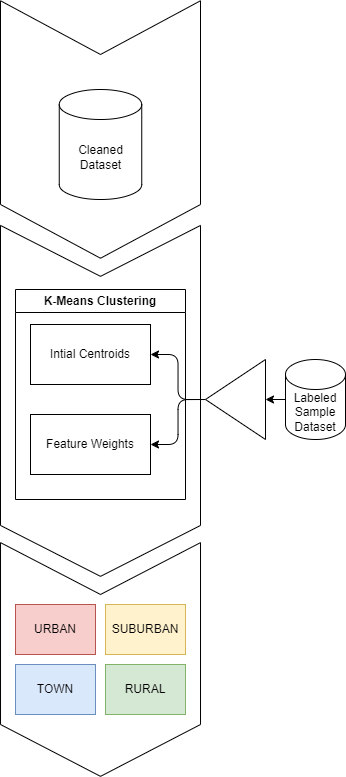

The diagram above was exported from draw.io. Its source (the exported page's mxGraphModel, read from the mxfile embedded in the PNG):
<mxGraphModel dx="755" dy="973" grid="1" gridSize="10" guides="1" tooltips="1" connect="1" arrows="1" fold="1" page="1" pageScale="1" pageWidth="850" pageHeight="1100" math="0" shadow="0">
  <root>
    <mxCell id="0" />
    <mxCell id="1" parent="0" />
    <mxCell id="10" value="K-Means Clustering" style="swimlane;whiteSpace=wrap;html=1;" vertex="1" parent="1">
      <mxGeometry x="410" y="310" width="170" height="210" as="geometry" />
    </mxCell>
    <mxCell id="5" value="Feature Weights" style="rounded=0;whiteSpace=wrap;html=1;" vertex="1" parent="10">
      <mxGeometry x="15" y="125" width="120" height="60" as="geometry" />
    </mxCell>
    <mxCell id="6" value="Intial Centroids" style="rounded=0;whiteSpace=wrap;html=1;" vertex="1" parent="10">
      <mxGeometry x="15" y="35" width="120" height="60" as="geometry" />
    </mxCell>
    <mxCell id="17" value="" style="shape=step;perimeter=stepPerimeter;whiteSpace=wrap;html=1;fixedSize=1;rotation=90;size=53.75;fillColor=none;fontStyle=1" vertex="1" parent="1">
      <mxGeometry x="366.25" y="50" width="257.5" height="200" as="geometry" />
    </mxCell>
    <mxCell id="15" value="" style="shape=step;perimeter=stepPerimeter;whiteSpace=wrap;html=1;fixedSize=1;rotation=90;size=51.86999999999989;fillColor=none;fontStyle=1" vertex="1" parent="1">
      <mxGeometry x="378.13" y="580" width="233.75" height="200" as="geometry" />
    </mxCell>
    <mxCell id="12" style="edgeStyle=none;html=1;exitX=0;exitY=0.5;exitDx=0;exitDy=0;exitPerimeter=0;entryX=0;entryY=0.5;entryDx=0;entryDy=0;" edge="1" parent="1" source="2" target="11">
      <mxGeometry relative="1" as="geometry" />
    </mxCell>
    <mxCell id="2" value="Labeled&lt;div&gt;Sample&lt;/div&gt;&lt;div&gt;Dataset&lt;/div&gt;" style="shape=cylinder3;whiteSpace=wrap;html=1;boundedLbl=1;backgroundOutline=1;size=15;" vertex="1" parent="1">
      <mxGeometry x="680" y="380" width="60" height="80" as="geometry" />
    </mxCell>
    <mxCell id="13" style="edgeStyle=orthogonalEdgeStyle;html=1;exitX=1;exitY=0.5;exitDx=0;exitDy=0;entryX=1;entryY=0.5;entryDx=0;entryDy=0;" edge="1" parent="1" source="11" target="6">
      <mxGeometry relative="1" as="geometry" />
    </mxCell>
    <mxCell id="14" style="edgeStyle=orthogonalEdgeStyle;html=1;exitX=1;exitY=0.5;exitDx=0;exitDy=0;entryX=1;entryY=0.5;entryDx=0;entryDy=0;" edge="1" parent="1" source="11" target="5">
      <mxGeometry relative="1" as="geometry" />
    </mxCell>
    <mxCell id="11" value="" style="triangle;whiteSpace=wrap;html=1;rotation=-180;" vertex="1" parent="1">
      <mxGeometry x="600" y="380" width="60" height="80" as="geometry" />
    </mxCell>
    <mxCell id="4" value="Cleaned&lt;div&gt;Dataset&lt;/div&gt;" style="shape=cylinder3;whiteSpace=wrap;html=1;boundedLbl=1;backgroundOutline=1;size=15;" vertex="1" parent="1">
      <mxGeometry x="453.75" y="110" width="82.5" height="110" as="geometry" />
    </mxCell>
    <mxCell id="18" value="" style="shape=step;perimeter=stepPerimeter;whiteSpace=wrap;html=1;fixedSize=1;rotation=90;size=50.930000000000064;fillColor=none;fontStyle=1" vertex="1" parent="1">
      <mxGeometry x="319.53" y="321.41" width="350.94" height="200" as="geometry" />
    </mxCell>
    <mxCell id="19" value="URBAN" style="rounded=0;whiteSpace=wrap;html=1;fillColor=#f8cecc;strokeColor=#b85450;" vertex="1" parent="1">
      <mxGeometry x="410" y="625" width="80" height="50" as="geometry" />
    </mxCell>
    <mxCell id="20" value="SUBURBAN" style="rounded=0;whiteSpace=wrap;html=1;fillColor=#fff2cc;strokeColor=#d6b656;" vertex="1" parent="1">
      <mxGeometry x="500" y="625" width="80" height="50" as="geometry" />
    </mxCell>
    <mxCell id="21" value="TOWN" style="rounded=0;whiteSpace=wrap;html=1;fillColor=#dae8fc;strokeColor=#6c8ebf;" vertex="1" parent="1">
      <mxGeometry x="410" y="685" width="80" height="50" as="geometry" />
    </mxCell>
    <mxCell id="22" value="RURAL" style="rounded=0;whiteSpace=wrap;html=1;fillColor=#d5e8d4;strokeColor=#82b366;" vertex="1" parent="1">
      <mxGeometry x="500" y="685" width="80" height="50" as="geometry" />
    </mxCell>
  </root>
</mxGraphModel>